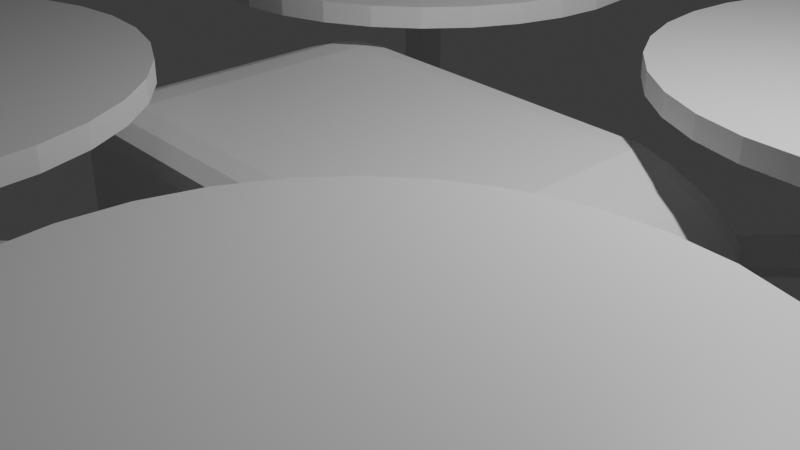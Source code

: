 # Source: Drone.blend  (saved by Blender 4.1.24; exported with 4.5.12 LTS)
import bpy
from mathutils import Matrix  # noqa: F401  (used for matrix-valued properties, if any)

bpy.ops.wm.read_factory_settings(use_empty=True)
scene = bpy.context.scene
scene.name = 'Scene'

# ---- collections
col_collection = bpy.data.collections.new('Collection'); scene.collection.children.link(col_collection)

# ---- materials (node trees are filled in below, after node groups)
mat_body = bpy.data.materials.new('Body')
mat_body.alpha_threshold = 0.0
mat_body.use_transparent_shadow = False
mat_body.roughness = 0.5
mat_body.line_color = (0.0, 0.0, 0.0, 1.0)
mat_rotors = bpy.data.materials.new('Rotors')
mat_rotors.use_transparent_shadow = False

# ---- material node trees
mat_body.use_nodes = True; mat_body.node_tree.nodes.clear()
_N = mat_body.node_tree.nodes; _L = mat_body.node_tree.links
n0 = _N.new('ShaderNodeOutputMaterial'); n0.name = 'Material Output'; n0.location = (300, 300)
n1 = _N.new('ShaderNodeBsdfPrincipled'); n1.name = 'Principled BSDF'; n1.location = (10, 300)
n1.inputs[3].default_value = 1.45
_L.new(n1.outputs[0], n0.inputs[0])
n0.is_active_output = True
mat_rotors.use_nodes = True; mat_rotors.node_tree.nodes.clear()
_N = mat_rotors.node_tree.nodes; _L = mat_rotors.node_tree.links
n0 = _N.new('ShaderNodeBsdfPrincipled'); n0.name = 'Principled BSDF'; n0.location = (10, 300)
n1 = _N.new('ShaderNodeOutputMaterial'); n1.name = 'Material Output'; n1.location = (300, 300)
_L.new(n0.outputs[0], n1.inputs[0])
n1.is_active_output = True

# ---- world
world_world = bpy.data.worlds.new('World'); scene.world = world_world
world_world.use_nodes = True; world_world.node_tree.nodes.clear()
_N = world_world.node_tree.nodes; _L = world_world.node_tree.links
n0 = _N.new('ShaderNodeOutputWorld'); n0.name = 'World Output'; n0.location = (300, 300)
n1 = _N.new('ShaderNodeBackground'); n1.name = 'Background'; n1.location = (10, 300)
n1.inputs[0].default_value = (0.05088, 0.05088, 0.05088, 1.0)
_L.new(n1.outputs[0], n0.inputs[0])
n0.is_active_output = True
world_world.color = (0.05088, 0.05088, 0.05088)
world_world.use_sun_shadow = False
world_world.sun_shadow_jitter_overblur = 0.0

# ---- cameras
cam_camera = bpy.data.cameras.new('Camera')
cam_camera.clip_end = 100.0
cam_camera.ortho_scale = 7.314

# ---- lights
light_light = bpy.data.lights.new('Light', 'POINT')
light_light.transmission_factor = 0.0
light_light.energy = 1000.0
light_light.shadow_soft_size = 0.1
light_light.shadow_maximum_resolution = 0.006
light_light.use_absolute_resolution = True

# ---- meshes
me_cube = bpy.data.meshes.new('Cube')
me_cube.from_pydata([(0.7535, 1.0, -1.0), (1.0, 0.7535, -1.0), (0.8768, 0.967, -1.0), (0.967, 0.8768, -1.0), (1.0, -0.7535, -1.0), (0.7535, -1.0, -1.0), (0.967, -0.8768, -1.0), (0.8768, -0.967, -1.0), (-0.7535, 1.0, 0.7256), (-1.0, 0.7535, 0.7535), (-0.7549, 0.7535, 0.9737), (-0.8763, 0.9671, 0.7393), (-0.754, 0.9671, 0.8492), (-0.8716, 0.9351, 0.857), (-0.9675, 0.7535, 0.8734), (-0.9668, 0.8766, 0.7495), (-0.9353, 0.8714, 0.8642), (-0.7545, 0.8766, 0.9403), (-0.8776, 0.7535, 0.9542), (-0.8719, 0.8714, 0.9211), (-1.0, 0.7535, -1.0), (-0.7535, 1.0, -1.0), (-0.967, 0.8768, -1.0), (-0.8768, 0.967, -1.0), (-0.7535, -1.0, 0.7256), (-0.7549, -0.7535, 0.9737), (-1.0, -0.7535, 0.7535), (-0.754, -0.9671, 0.8492), (-0.8763, -0.9671, 0.7393), (-0.8716, -0.9351, 0.857), (-0.8776, -0.7535, 0.9542), (-0.7545, -0.8766, 0.9403), (-0.8719, -0.8714, 0.9211), (-0.9668, -0.8766, 0.7495), (-0.9675, -0.7535, 0.8734), (-0.9353, -0.8714, 0.8642), (-0.7535, -1.0, -1.0), (-1.0, -0.7535, -1.0), (-0.8768, -0.967, -1.0), (-0.967, -0.8768, -1.0), (0.4471, 1.0, 0.5967), (0.5562, 0.7535, 0.8329), (0.5016, 0.967, 0.7148), (0.5416, 0.8768, 0.8012), (0.7535, 1.0, -0.06898), (1.0, 0.7535, -0.05476), (0.8768, 0.967, -0.06187), (0.967, 0.8768, -0.05667), (0.5069, 1.0, 0.5399), (0.6933, 0.7535, 0.7028), (0.6001, 0.967, 0.6214), (0.6684, 0.8768, 0.681), (0.6055, 1.0, 0.4032), (0.8171, 0.7535, 0.5313), (0.7113, 0.967, 0.4672), (0.7887, 0.8768, 0.5141), (0.6859, 1.0, 0.2424), (0.9152, 0.7535, 0.3349), (0.8006, 0.967, 0.2887), (0.8845, 0.8768, 0.3225), (0.7361, 1.0, 0.08162), (0.9783, 0.7535, 0.133), (0.8572, 0.967, 0.1073), (0.9458, 0.8768, 0.1261), (0.7535, -1.0, -0.06898), (1.0, -0.7535, -0.05476), (0.8768, -0.967, -0.06187), (0.967, -0.8768, -0.05667), (0.4471, -1.0, 0.5967), (0.5562, -0.7535, 0.8329), (0.5016, -0.967, 0.7148), (0.5416, -0.8768, 0.8012), (0.7361, -1.0, 0.08162), (0.9783, -0.7535, 0.133), (0.8572, -0.967, 0.1073), (0.9458, -0.8768, 0.1261), (0.6859, -1.0, 0.2424), (0.9152, -0.7535, 0.3349), (0.8006, -0.967, 0.2887), (0.8845, -0.8768, 0.3225), (0.6055, -1.0, 0.4032), (0.8171, -0.7535, 0.5313), (0.7113, -0.967, 0.4672), (0.7887, -0.8768, 0.5141), (0.5069, -1.0, 0.5399), (0.6933, -0.7535, 0.7028), (0.6001, -0.967, 0.6214), (0.6684, -0.8768, 0.681), (-0.7549, -0.3768, 0.9737), (-0.7549, -0.2261, 0.9737), (-0.7549, 0.2261, 0.9737), (-0.7549, 0.3768, 0.9737), (-0.8776, 0.3768, 0.9542), (-0.8776, 0.2261, 0.9542), (-0.8776, -0.2261, 0.9542), (-0.8776, -0.3768, 0.9542), (-0.9675, 0.3768, 0.8734), (-0.9675, 0.2261, 0.8734), (-0.9675, -0.2261, 0.8734), (-0.9675, -0.3768, 0.8734), (-1.0, 0.3768, 0.7535), (-1.0, 0.2261, 0.7535), (-1.0, -0.2261, 0.7535), (-1.0, -0.3768, 0.7535), (-1.0, -0.3768, -1.0), (-1.0, -0.2261, -1.0), (-1.0, 0.2261, -1.0), (-1.0, 0.3768, -1.0), (1.0, 0.3768, -1.0), (1.0, 0.2261, -1.0), (1.0, -0.2261, -1.0), (1.0, -0.3768, -1.0), (1.0, 0.3768, -0.05476), (1.0, 0.2261, -0.05476), (1.0, -0.2261, -0.05476), (1.0, -0.3768, -0.05476), (0.5562, -0.3768, 0.8329), (0.5562, -0.2261, 0.8329), (0.5562, 0.2261, 0.8329), (0.5562, 0.3768, 0.8329), (0.6933, -0.3768, 0.7028), (0.6933, -0.2261, 0.7028), (0.6933, 0.2261, 0.7028), (0.6933, 0.3768, 0.7028), (0.9783, 0.3768, 0.133), (0.9783, 0.2261, 0.133), (0.9783, -0.2261, 0.133), (0.9783, -0.3768, 0.133), (0.8171, -0.3768, 0.5313), (0.8171, -0.2261, 0.5313), (0.8171, 0.2261, 0.5313), (0.8171, 0.3768, 0.5313), (0.9152, -0.3768, 0.3349), (0.9152, -0.2261, 0.3349), (0.9152, 0.2261, 0.3349), (0.9152, 0.3768, 0.3349), (0.6667, 0.3768, -1.0), (-0.6667, 0.3768, -1.0), (0.6667, 0.2261, -1.0), (-0.6667, 0.2261, -1.0), (0.6667, -0.2261, -1.0), (-0.6667, -0.2261, -1.0), (0.6667, -0.3768, -1.0), (-0.6667, -0.3768, -1.0), (0.5202, 0.5018, -1.265), (-0.5202, 0.5018, -1.265), (0.5202, 0.3511, -1.265), (-0.5202, 0.3511, -1.265), (0.5202, -0.3511, -1.265), (-0.5202, -0.3511, -1.265), (0.5202, -0.5018, -1.265), (-0.5202, -0.5018, -1.265)], [], [(116, 69, 85, 120), (116, 88, 25, 69), (107, 100, 9, 20), (5, 64, 72, 76, 80, 84, 68, 24, 36), (8, 40, 48, 52, 56, 60, 44, 0, 21), (127, 73, 65, 115), (128, 81, 77, 132), (132, 77, 73, 127), (120, 85, 81, 128), (111, 115, 65, 4), (8, 11, 13, 12), (11, 15, 16, 13), (9, 14, 16, 15), (14, 18, 19, 16), (10, 17, 19, 18), (17, 12, 13, 19), (13, 16, 19), (24, 27, 29, 28), (27, 31, 32, 29), (25, 30, 32, 31), (30, 34, 35, 32), (26, 33, 35, 34), (33, 28, 29, 35), (29, 32, 35), (36, 24, 28, 38), (38, 28, 33, 39), (39, 33, 26, 37), (8, 21, 23, 11), (11, 23, 22, 15), (15, 22, 20, 9), (91, 10, 18, 92), (92, 18, 14, 96), (96, 14, 9, 100), (48, 40, 42, 50), (50, 42, 43, 51), (51, 43, 41, 49), (68, 84, 86, 70), (70, 86, 87, 71), (71, 87, 85, 69), (52, 48, 50, 54), (54, 50, 51, 55), (55, 51, 49, 53), (84, 80, 82, 86), (86, 82, 83, 87), (87, 83, 81, 85), (56, 52, 54, 58), (58, 54, 55, 59), (59, 55, 53, 57), (80, 76, 78, 82), (82, 78, 79, 83), (83, 79, 77, 81), (60, 56, 58, 62), (62, 58, 59, 63), (63, 59, 57, 61), (76, 72, 74, 78), (78, 74, 75, 79), (79, 75, 73, 77), (44, 60, 62, 46), (46, 62, 63, 47), (47, 63, 61, 45), (72, 64, 66, 74), (74, 66, 67, 75), (75, 67, 65, 73), (10, 41, 43, 17), (17, 43, 42, 12), (12, 42, 40, 8), (45, 1, 3, 47), (47, 3, 2, 46), (46, 2, 0, 44), (64, 5, 7, 66), (66, 7, 6, 67), (67, 6, 4, 65), (24, 68, 70, 27), (27, 70, 71, 31), (31, 71, 69, 25), (104, 143, 142, 111, 4, 6, 7, 5, 36, 38, 39, 37), (20, 22, 23, 21, 0, 2, 3, 1, 108, 136, 137, 107), (136, 108, 109, 138), (138, 109, 110, 140), (140, 110, 111, 142), (34, 99, 103, 26), (99, 98, 102, 103), (98, 97, 101, 102), (97, 96, 100, 101), (30, 95, 99, 34), (95, 94, 98, 99), (94, 93, 97, 98), (93, 92, 96, 97), (25, 88, 95, 30), (88, 89, 94, 95), (89, 90, 93, 94), (90, 91, 92, 93), (1, 45, 112, 108), (108, 112, 113, 109), (109, 113, 114, 110), (110, 114, 115, 111), (49, 123, 131, 53), (123, 122, 130, 131), (122, 121, 129, 130), (121, 120, 128, 129), (57, 135, 124, 61), (135, 134, 125, 124), (134, 133, 126, 125), (133, 132, 127, 126), (53, 131, 135, 57), (131, 130, 134, 135), (130, 129, 133, 134), (129, 128, 132, 133), (61, 124, 112, 45), (124, 125, 113, 112), (125, 126, 114, 113), (126, 127, 115, 114), (37, 26, 103, 104), (104, 103, 102, 105), (105, 102, 101, 106), (106, 101, 100, 107), (41, 10, 91, 119), (119, 91, 90, 118), (118, 90, 89, 117), (117, 89, 88, 116), (41, 119, 123, 49), (119, 118, 122, 123), (118, 117, 121, 122), (117, 116, 120, 121), (105, 141, 143, 104), (142, 143, 151, 150), (106, 139, 141, 105), (139, 138, 140, 141), (107, 137, 139, 106), (140, 142, 150, 148), (149, 148, 150, 151), (145, 144, 146, 147), (141, 140, 148, 149), (138, 139, 147, 146), (139, 137, 145, 147), (137, 136, 144, 145), (143, 141, 149, 151), (136, 138, 146, 144)])
_uv = me_cube.uv_layers.new(name='UVMap')
_uv.uv.foreach_set('vector', [0.7082, 0.6815, 0.7082, 0.7192, 0.6801, 0.7192, 0.6801, 0.6815, 0.7082, 0.6815, 0.8487, 0.6815, 0.8487, 0.7192, 0.7082, 0.7192, 0.375, 0.1815, 0.5942, 0.1815, 0.5942, 0.2192, 0.375, 0.2192, 0.375, 0.7808, 0.5219, 0.7835, 0.5444, 0.7872, 0.5655, 0.7963, 0.5829, 0.8106, 0.5946, 0.8275, 0.5986, 0.8369, 0.5939, 0.9723, 0.375, 0.9692, 0.5939, 0.2777, 0.5986, 0.4131, 0.5946, 0.4225, 0.5829, 0.4394, 0.5655, 0.4537, 0.5444, 0.4628, 0.5219, 0.4665, 0.375, 0.4692, 0.375, 0.2808, 0.5638, 0.6815, 0.5638, 0.7192, 0.5325, 0.7192, 0.5325, 0.6815, 0.6498, 0.6815, 0.6498, 0.7192, 0.5975, 0.7192, 0.5975, 0.6815, 0.5975, 0.6815, 0.5975, 0.7192, 0.5638, 0.7192, 0.5638, 0.6815, 0.6801, 0.6815, 0.6801, 0.7192, 0.6498, 0.7192, 0.6498, 0.6815, 0.375, 0.6815, 0.5325, 0.6815, 0.5325, 0.7192, 0.375, 0.7192, 0.5939, 0.2777, 0.594, 0.2641, 0.6088, 0.2644, 0.6094, 0.2772, 0.594, 0.2641, 0.5937, 0.2346, 0.608, 0.2339, 0.6088, 0.2644, 0.5942, 0.2192, 0.6092, 0.2192, 0.608, 0.2339, 0.5937, 0.2346, 0.6092, 0.2192, 0.625, 0.2192, 0.625, 0.2339, 0.608, 0.2339, 0.8487, 0.5308, 0.8483, 0.5, 0.875, 0.5161, 0.875, 0.5308, 0.625, 0.2767, 0.6094, 0.2772, 0.6088, 0.2644, 0.625, 0.25, 0.6071, 0.2419, 0.608, 0.2339, 0.625, 0.2339, 0.5939, 0.9723, 0.6094, 0.9728, 0.6071, 1.0, 0.5924, 1.0, 0.6094, 0.9728, 0.625, 0.9733, 0.625, 1.0, 0.6071, 1.0, 0.8487, 0.7192, 0.875, 0.7192, 0.875, 0.7339, 0.8483, 0.75, 0.625, 0.03081, 0.6092, 0.03081, 0.608, 0.01608, 0.625, 0.01608, 0.5942, 0.03081, 0.5937, 0.01543, 0.608, 0.01608, 0.6092, 0.03081, 0.5937, 0.01543, 0.5924, 0.0, 0.6071, 0.0, 0.608, 0.01608, 0.6071, 0.0, 0.625, 0.01608, 0.608, 0.01608, 0.375, 0.9692, 0.5939, 0.9723, 0.5924, 1.0, 0.375, 1.0, 0.375, 0.0, 0.5924, 0.0, 0.5937, 0.01543, 0.375, 0.01541, 0.375, 0.01541, 0.5937, 0.01543, 0.5942, 0.03081, 0.375, 0.03081, 0.5939, 0.2777, 0.375, 0.2808, 0.375, 0.2654, 0.594, 0.2641, 0.594, 0.2641, 0.375, 0.2654, 0.375, 0.2346, 0.5937, 0.2346, 0.5937, 0.2346, 0.375, 0.2346, 0.375, 0.2192, 0.5942, 0.2192, 0.8487, 0.5685, 0.8487, 0.5308, 0.875, 0.5308, 0.875, 0.5685, 0.625, 0.1815, 0.625, 0.2192, 0.6092, 0.2192, 0.6092, 0.1815, 0.6092, 0.1815, 0.6092, 0.2192, 0.5942, 0.2192, 0.5942, 0.1815, 0.5946, 0.4225, 0.5986, 0.4131, 0.6126, 0.4156, 0.6076, 0.4321, 0.6076, 0.4321, 0.6126, 0.4156, 0.6248, 0.4183, 0.6214, 0.4421, 0.6805, 0.5, 0.7066, 0.5, 0.7082, 0.5308, 0.6801, 0.5308, 0.5986, 0.8369, 0.5946, 0.8275, 0.6076, 0.8179, 0.6126, 0.8344, 0.6126, 0.8344, 0.6076, 0.8179, 0.6214, 0.8079, 0.6248, 0.8317, 0.7066, 0.75, 0.6805, 0.75, 0.6801, 0.7192, 0.7082, 0.7192, 0.5829, 0.4394, 0.5946, 0.4225, 0.6076, 0.4321, 0.5963, 0.4523, 0.5963, 0.4523, 0.6076, 0.4321, 0.6212, 0.4428, 0.6106, 0.4654, 0.6501, 0.5, 0.6796, 0.5, 0.6801, 0.5308, 0.6498, 0.5308, 0.5946, 0.8275, 0.5829, 0.8106, 0.5963, 0.7977, 0.6076, 0.8179, 0.6076, 0.8179, 0.5963, 0.7977, 0.6106, 0.7846, 0.6212, 0.8072, 0.6796, 0.75, 0.6501, 0.75, 0.6498, 0.7192, 0.6801, 0.7192, 0.5655, 0.4537, 0.5829, 0.4394, 0.5963, 0.4523, 0.5776, 0.4688, 0.5776, 0.4688, 0.5963, 0.4523, 0.6102, 0.4659, 0.5906, 0.4839, 0.5981, 0.5, 0.6491, 0.5, 0.6498, 0.5308, 0.5975, 0.5308, 0.5829, 0.8106, 0.5655, 0.7963, 0.5776, 0.7812, 0.5963, 0.7977, 0.5963, 0.7977, 0.5776, 0.7812, 0.5906, 0.7661, 0.6102, 0.7841, 0.6491, 0.75, 0.5981, 0.75, 0.5975, 0.7192, 0.6498, 0.7192, 0.5444, 0.4628, 0.5655, 0.4537, 0.5776, 0.4688, 0.5533, 0.4793, 0.5533, 0.4793, 0.5776, 0.4688, 0.59, 0.4843, 0.5627, 0.4958, 0.5643, 0.5, 0.5971, 0.5, 0.5975, 0.5308, 0.5638, 0.5308, 0.5655, 0.7963, 0.5444, 0.7872, 0.5533, 0.7707, 0.5776, 0.7812, 0.5776, 0.7812, 0.5533, 0.7707, 0.5627, 0.7542, 0.59, 0.7657, 0.5971, 0.75, 0.5643, 0.75, 0.5638, 0.7192, 0.5975, 0.7192, 0.5219, 0.4665, 0.5444, 0.4628, 0.5533, 0.4793, 0.5273, 0.4832, 0.5273, 0.4832, 0.5533, 0.4793, 0.5618, 0.496, 0.5328, 0.5, 0.5329, 0.5, 0.5633, 0.5, 0.5638, 0.5308, 0.5325, 0.5308, 0.5444, 0.7872, 0.5219, 0.7835, 0.5273, 0.7668, 0.5533, 0.7707, 0.5533, 0.7707, 0.5273, 0.7668, 0.5328, 0.75, 0.5618, 0.754, 0.5633, 0.75, 0.5329, 0.75, 0.5325, 0.7192, 0.5638, 0.7192, 0.8487, 0.5308, 0.7082, 0.5308, 0.7094, 0.5, 0.8483, 0.5, 0.625, 0.2767, 0.625, 0.4156, 0.6126, 0.4156, 0.6094, 0.2772, 0.6094, 0.2772, 0.6126, 0.4156, 0.5986, 0.4131, 0.5939, 0.2777, 0.5325, 0.5308, 0.375, 0.5308, 0.375, 0.5154, 0.5322, 0.5154, 0.5322, 0.5154, 0.375, 0.5154, 0.375, 0.4846, 0.5273, 0.4832, 0.5273, 0.4832, 0.375, 0.4846, 0.375, 0.4692, 0.5219, 0.4665, 0.5219, 0.7835, 0.375, 0.7808, 0.375, 0.7654, 0.5273, 0.7668, 0.5273, 0.7668, 0.375, 0.7654, 0.375, 0.7346, 0.5322, 0.7346, 0.5322, 0.7346, 0.375, 0.7346, 0.375, 0.7192, 0.5325, 0.7192, 0.5939, 0.9723, 0.5986, 0.8369, 0.6126, 0.8344, 0.6094, 0.9728, 0.6094, 0.9728, 0.6126, 0.8344, 0.625, 0.8344, 0.625, 0.9733, 0.8483, 0.75, 0.7094, 0.75, 0.7082, 0.7192, 0.8487, 0.7192, 0.125, 0.6815, 0.2083, 0.6815, 0.2917, 0.6815, 0.375, 0.6815, 0.375, 0.7192, 0.3709, 0.7346, 0.3596, 0.7459, 0.3442, 0.75, 0.1558, 0.75, 0.1404, 0.7459, 0.1291, 0.7346, 0.125, 0.7192, 0.125, 0.5308, 0.1291, 0.5154, 0.1404, 0.5041, 0.1558, 0.5, 0.3442, 0.5, 0.3596, 0.5041, 0.3709, 0.5154, 0.375, 0.5308, 0.375, 0.5685, 0.2917, 0.5685, 0.2083, 0.5685, 0.125, 0.5685, 0.2917, 0.5685, 0.375, 0.5685, 0.375, 0.6062, 0.2917, 0.6062, 0.2917, 0.6062, 0.375, 0.6062, 0.375, 0.6438, 0.2917, 0.6438, 0.2917, 0.6438, 0.375, 0.6438, 0.375, 0.6815, 0.2917, 0.6815, 0.6092, 0.03081, 0.6092, 0.06849, 0.5942, 0.06849, 0.5942, 0.03081, 0.6092, 0.06849, 0.6092, 0.1062, 0.5942, 0.1062, 0.5942, 0.06849, 0.6092, 0.1062, 0.6092, 0.1438, 0.5942, 0.1438, 0.5942, 0.1062, 0.6092, 0.1438, 0.6092, 0.1815, 0.5942, 0.1815, 0.5942, 0.1438, 0.625, 0.03081, 0.625, 0.06849, 0.6092, 0.06849, 0.6092, 0.03081, 0.625, 0.06849, 0.625, 0.1062, 0.6092, 0.1062, 0.6092, 0.06849, 0.625, 0.1062, 0.625, 0.1438, 0.6092, 0.1438, 0.6092, 0.1062, 0.625, 0.1438, 0.625, 0.1815, 0.6092, 0.1815, 0.6092, 0.1438, 0.8487, 0.7192, 0.8487, 0.6815, 0.875, 0.6815, 0.875, 0.7192, 0.8487, 0.6815, 0.8487, 0.6438, 0.875, 0.6438, 0.875, 0.6815, 0.8487, 0.6438, 0.8487, 0.6062, 0.875, 0.6062, 0.875, 0.6438, 0.8487, 0.6062, 0.8487, 0.5685, 0.875, 0.5685, 0.875, 0.6062, 0.375, 0.5308, 0.5325, 0.5308, 0.5325, 0.5685, 0.375, 0.5685, 0.375, 0.5685, 0.5325, 0.5685, 0.5325, 0.6062, 0.375, 0.6062, 0.375, 0.6062, 0.5325, 0.6062, 0.5325, 0.6438, 0.375, 0.6438, 0.375, 0.6438, 0.5325, 0.6438, 0.5325, 0.6815, 0.375, 0.6815, 0.6801, 0.5308, 0.6801, 0.5685, 0.6498, 0.5685, 0.6498, 0.5308, 0.6801, 0.5685, 0.6801, 0.6062, 0.6498, 0.6062, 0.6498, 0.5685, 0.6801, 0.6062, 0.6801, 0.6438, 0.6498, 0.6438, 0.6498, 0.6062, 0.6801, 0.6438, 0.6801, 0.6815, 0.6498, 0.6815, 0.6498, 0.6438, 0.5975, 0.5308, 0.5975, 0.5685, 0.5638, 0.5685, 0.5638, 0.5308, 0.5975, 0.5685, 0.5975, 0.6062, 0.5638, 0.6062, 0.5638, 0.5685, 0.5975, 0.6062, 0.5975, 0.6438, 0.5638, 0.6438, 0.5638, 0.6062, 0.5975, 0.6438, 0.5975, 0.6815, 0.5638, 0.6815, 0.5638, 0.6438, 0.6498, 0.5308, 0.6498, 0.5685, 0.5975, 0.5685, 0.5975, 0.5308, 0.6498, 0.5685, 0.6498, 0.6062, 0.5975, 0.6062, 0.5975, 0.5685, 0.6498, 0.6062, 0.6498, 0.6438, 0.5975, 0.6438, 0.5975, 0.6062, 0.6498, 0.6438, 0.6498, 0.6815, 0.5975, 0.6815, 0.5975, 0.6438, 0.5638, 0.5308, 0.5638, 0.5685, 0.5325, 0.5685, 0.5325, 0.5308, 0.5638, 0.5685, 0.5638, 0.6062, 0.5325, 0.6062, 0.5325, 0.5685, 0.5638, 0.6062, 0.5638, 0.6438, 0.5325, 0.6438, 0.5325, 0.6062, 0.5638, 0.6438, 0.5638, 0.6815, 0.5325, 0.6815, 0.5325, 0.6438, 0.375, 0.03081, 0.5942, 0.03081, 0.5942, 0.06849, 0.375, 0.06849, 0.375, 0.06849, 0.5942, 0.06849, 0.5942, 0.1062, 0.375, 0.1062, 0.375, 0.1062, 0.5942, 0.1062, 0.5942, 0.1438, 0.375, 0.1438, 0.375, 0.1438, 0.5942, 0.1438, 0.5942, 0.1815, 0.375, 0.1815, 0.7082, 0.5308, 0.8487, 0.5308, 0.8487, 0.5685, 0.7082, 0.5685, 0.7082, 0.5685, 0.8487, 0.5685, 0.8487, 0.6062, 0.7082, 0.6062, 0.7082, 0.6062, 0.8487, 0.6062, 0.8487, 0.6438, 0.7082, 0.6438, 0.7082, 0.6438, 0.8487, 0.6438, 0.8487, 0.6815, 0.7082, 0.6815, 0.7082, 0.5308, 0.7082, 0.5685, 0.6801, 0.5685, 0.6801, 0.5308, 0.7082, 0.5685, 0.7082, 0.6062, 0.6801, 0.6062, 0.6801, 0.5685, 0.7082, 0.6062, 0.7082, 0.6438, 0.6801, 0.6438, 0.6801, 0.6062, 0.7082, 0.6438, 0.7082, 0.6815, 0.6801, 0.6815, 0.6801, 0.6438, 0.125, 0.6438, 0.2083, 0.6438, 0.2083, 0.6815, 0.125, 0.6815, 0.2917, 0.6815, 0.2083, 0.6815, 0.2083, 0.6815, 0.2917, 0.6815, 0.125, 0.6062, 0.2083, 0.6062, 0.2083, 0.6438, 0.125, 0.6438, 0.2083, 0.6062, 0.2917, 0.6062, 0.2917, 0.6438, 0.2083, 0.6438, 0.125, 0.5685, 0.2083, 0.5685, 0.2083, 0.6062, 0.125, 0.6062, 0.2917, 0.6438, 0.2917, 0.6815, 0.2917, 0.6815, 0.2917, 0.6438, 0.2083, 0.6438, 0.2917, 0.6438, 0.2917, 0.6815, 0.2083, 0.6815, 0.2083, 0.5685, 0.2917, 0.5685, 0.2917, 0.6062, 0.2083, 0.6062, 0.2083, 0.6438, 0.2917, 0.6438, 0.2917, 0.6438, 0.2083, 0.6438, 0.2917, 0.6062, 0.2083, 0.6062, 0.2083, 0.6062, 0.2917, 0.6062, 0.2083, 0.6062, 0.2083, 0.5685, 0.2083, 0.5685, 0.2083, 0.6062, 0.2083, 0.5685, 0.2917, 0.5685, 0.2917, 0.5685, 0.2083, 0.5685, 0.2083, 0.6815, 0.2083, 0.6438, 0.2083, 0.6438, 0.2083, 0.6815, 0.2917, 0.5685, 0.2917, 0.6062, 0.2917, 0.6062, 0.2917, 0.5685])
me_cube.materials.append(mat_body)
me_cube.use_mirror_vertex_groups = False
me_cube.update()
me_circle_001 = bpy.data.meshes.new('Circle.001')
me_circle_001.from_pydata([(0.0, 1.0, 0.0), (-0.1951, 0.9808, 0.0), (-0.3827, 0.9239, 0.0), (-0.5556, 0.8315, 0.0), (-0.7071, 0.7071, 0.0), (-0.8315, 0.5556, 0.0), (-0.9239, 0.3827, 0.0), (-0.9808, 0.1951, 0.0), (-1.0, 0.0, 0.0), (-0.9808, -0.1951, 0.0), (-0.9239, -0.3827, 0.0), (-0.8315, -0.5556, 0.0), (-0.7071, -0.7071, 0.0), (-0.5556, -0.8315, 0.0), (-0.3827, -0.9239, 0.0), (-0.1951, -0.9808, 0.0), (0.0, -1.0, 0.0), (0.1951, -0.9808, 0.0), (0.3827, -0.9239, 0.0), (0.5556, -0.8315, 0.0), (0.7071, -0.7071, 0.0), (0.8315, -0.5556, 0.0), (0.9239, -0.3827, 0.0), (0.9808, -0.1951, 0.0), (1.0, 0.0, 0.0), (0.9808, 0.1951, 0.0), (0.9239, 0.3827, 0.0), (0.8315, 0.5556, 0.0), (0.7071, 0.7071, 0.0), (0.5556, 0.8315, 0.0), (0.3827, 0.9239, 0.0), (0.1951, 0.9808, 0.0), (-0.1951, 0.9808, 0.125), (0.0, 1.0, 0.125), (-0.3827, 0.9239, 0.125), (-0.5556, 0.8315, 0.125), (-0.7071, 0.7071, 0.125), (-0.8315, 0.5556, 0.125), (-0.9239, 0.3827, 0.125), (-0.9808, 0.1951, 0.125), (-1.0, 0.0, 0.125), (-0.9808, -0.1951, 0.125), (-0.9239, -0.3827, 0.125), (-0.8315, -0.5556, 0.125), (-0.7071, -0.7071, 0.125), (-0.5556, -0.8315, 0.125), (-0.3827, -0.9239, 0.125), (-0.1951, -0.9808, 0.125), (0.0, -1.0, 0.125), (0.1951, -0.9808, 0.125), (0.3827, -0.9239, 0.125), (0.5556, -0.8315, 0.125), (0.7071, -0.7071, 0.125), (0.8315, -0.5556, 0.125), (0.9239, -0.3827, 0.125), (0.9808, -0.1951, 0.125), (1.0, 0.0, 0.125), (0.9808, 0.1951, 0.125), (0.9239, 0.3827, 0.125), (0.8315, 0.5556, 0.125), (0.7071, 0.7071, 0.125), (0.5556, 0.8315, 0.125), (0.3827, 0.9239, 0.125), (0.1951, 0.9808, 0.125)], [], [(1, 0, 31, 30, 29, 28, 27, 26, 25, 24, 23, 22, 21, 20, 19, 18, 17, 16, 15, 14, 13, 12, 11, 10, 9, 8, 7, 6, 5, 4, 3, 2), (32, 34, 35, 36, 37, 38, 39, 40, 41, 42, 43, 44, 45, 46, 47, 48, 49, 50, 51, 52, 53, 54, 55, 56, 57, 58, 59, 60, 61, 62, 63, 33), (4, 5, 37, 36), (31, 0, 33, 63), (18, 19, 51, 50), (5, 6, 38, 37), (19, 20, 52, 51), (6, 7, 39, 38), (20, 21, 53, 52), (7, 8, 40, 39), (21, 22, 54, 53), (8, 9, 41, 40), (22, 23, 55, 54), (9, 10, 42, 41), (23, 24, 56, 55), (10, 11, 43, 42), (24, 25, 57, 56), (11, 12, 44, 43), (25, 26, 58, 57), (12, 13, 45, 44), (26, 27, 59, 58), (13, 14, 46, 45), (0, 1, 32, 33), (27, 28, 60, 59), (14, 15, 47, 46), (1, 2, 34, 32), (28, 29, 61, 60), (15, 16, 48, 47), (2, 3, 35, 34), (29, 30, 62, 61), (16, 17, 49, 48), (3, 4, 36, 35), (30, 31, 63, 62), (17, 18, 50, 49)])
_uv = me_circle_001.uv_layers.new(name='UVMap')
_uv.uv.foreach_set('vector', [0.0, 0.0, 0.0, 0.0, 0.0, 0.0, 0.0, 0.0, 0.0, 0.0, 0.0, 0.0, 0.0, 0.0, 0.0, 0.0, 0.0, 0.0, 0.0, 0.0, 0.0, 0.0, 0.0, 0.0, 0.0, 0.0, 0.0, 0.0, 0.0, 0.0, 0.0, 0.0, 0.0, 0.0, 0.0, 0.0, 0.0, 0.0, 0.0, 0.0, 0.0, 0.0, 0.0, 0.0, 0.0, 0.0, 0.0, 0.0, 0.0, 0.0, 0.0, 0.0, 0.0, 0.0, 0.0, 0.0, 0.0, 0.0, 0.0, 0.0, 0.0, 0.0, 0.0, 0.0, 0.0, 0.0, 0.0, 0.0, 0.0, 0.0, 0.0, 0.0, 0.0, 0.0, 0.0, 0.0, 0.0, 0.0, 0.0, 0.0, 0.0, 0.0, 0.0, 0.0, 0.0, 0.0, 0.0, 0.0, 0.0, 0.0, 0.0, 0.0, 0.0, 0.0, 0.0, 0.0, 0.0, 0.0, 0.0, 0.0, 0.0, 0.0, 0.0, 0.0, 0.0, 0.0, 0.0, 0.0, 0.0, 0.0, 0.0, 0.0, 0.0, 0.0, 0.0, 0.0, 0.0, 0.0, 0.0, 0.0, 0.0, 0.0, 0.0, 0.0, 0.0, 0.0, 0.0, 0.0, 0.0, 0.0, 0.0, 0.0, 0.0, 0.0, 0.0, 0.0, 0.0, 0.0, 0.0, 0.0, 0.0, 0.0, 0.0, 0.0, 0.0, 0.0, 0.0, 0.0, 0.0, 0.0, 0.0, 0.0, 0.0, 0.0, 0.0, 0.0, 0.0, 0.0, 0.0, 0.0, 0.0, 0.0, 0.0, 0.0, 0.0, 0.0, 0.0, 0.0, 0.0, 0.0, 0.0, 0.0, 0.0, 0.0, 0.0, 0.0, 0.0, 0.0, 0.0, 0.0, 0.0, 0.0, 0.0, 0.0, 0.0, 0.0, 0.0, 0.0, 0.0, 0.0, 0.0, 0.0, 0.0, 0.0, 0.0, 0.0, 0.0, 0.0, 0.0, 0.0, 0.0, 0.0, 0.0, 0.0, 0.0, 0.0, 0.0, 0.0, 0.0, 0.0, 0.0, 0.0, 0.0, 0.0, 0.0, 0.0, 0.0, 0.0, 0.0, 0.0, 0.0, 0.0, 0.0, 0.0, 0.0, 0.0, 0.0, 0.0, 0.0, 0.0, 0.0, 0.0, 0.0, 0.0, 0.0, 0.0, 0.0, 0.0, 0.0, 0.0, 0.0, 0.0, 0.0, 0.0, 0.0, 0.0, 0.0, 0.0, 0.0, 0.0, 0.0, 0.0, 0.0, 0.0, 0.0, 0.0, 0.0, 0.0, 0.0, 0.0, 0.0, 0.0, 0.0, 0.0, 0.0, 0.0, 0.0, 0.0, 0.0, 0.0, 0.0, 0.0, 0.0, 0.0, 0.0, 0.0, 0.0, 0.0, 0.0, 0.0, 0.0, 0.0, 0.0, 0.0, 0.0, 0.0, 0.0, 0.0, 0.0, 0.0, 0.0, 0.0, 0.0, 0.0, 0.0, 0.0, 0.0, 0.0, 0.0, 0.0, 0.0, 0.0, 0.0, 0.0, 0.0, 0.0, 0.0, 0.0, 0.0, 0.0, 0.0, 0.0, 0.0, 0.0, 0.0, 0.0, 0.0, 0.0, 0.0, 0.0, 0.0, 0.0, 0.0, 0.0, 0.0, 0.0, 0.0, 0.0, 0.0, 0.0, 0.0, 0.0, 0.0, 0.0, 0.0, 0.0, 0.0, 0.0, 0.0, 0.0, 0.0, 0.0, 0.0, 0.0, 0.0, 0.0, 0.0, 0.0, 0.0, 0.0, 0.0, 0.0, 0.0, 0.0, 0.0, 0.0, 0.0, 0.0, 0.0, 0.0, 0.0, 0.0, 0.0, 0.0, 0.0, 0.0, 0.0, 0.0, 0.0, 0.0, 0.0, 0.0, 0.0, 0.0, 0.0, 0.0, 0.0, 0.0, 0.0, 0.0, 0.0, 0.0, 0.0, 0.0])
me_circle_001.materials.append(mat_rotors)
me_circle_001.update()

# ---- curves / text
cu_nurbspath = bpy.data.curves.new('NurbsPath', 'CURVE')
cu_nurbspath.dimensions = '3D'
_sp = cu_nurbspath.splines.new('NURBS'); _sp.points.add(8)
_sp.points.foreach_set('co', [-2.0, 0.0, 0.0, 1.0, -1.0, 0.0, 0.0, 1.0, 0.0, 0.0, 0.0, 1.0, 0.0, 0.0, 0.0, 1.0, 0.0, 0.0, 0.0, 1.0, 1.0, 0.0, 0.0, 1.0, 1.0, 0.0, -0.5128, 1.0, 1.0, 0.0, 0.0, 1.0, 1.0, 0.0, 1.744, 1.0])
_sp.order_v = 0
_sp.use_endpoint_u = True
_sp.use_smooth = False
cu_nurbspath.materials.append(mat_body)
cu_nurbspath.use_path = True
cu_nurbspath.bevel_mode = 'PROFILE'
cu_nurbspath.bevel_profile.use_clip = True
cu_nurbspath.bevel_resolution = 0
cu_nurbspath.bevel_depth = 0.25
cu_nurbspath.fill_mode = 'FULL'
cu_nurbspath.use_fill_caps = True

# ---- objects
ob_cube = bpy.data.objects.new('Cube', me_cube)
ob_light = bpy.data.objects.new('Light', light_light)
ob_camera = bpy.data.objects.new('Camera', cam_camera)
ob_nurbspath = bpy.data.objects.new('NurbsPath', cu_nurbspath)
ob_circle = bpy.data.objects.new('Circle', me_circle_001)

# ---- transforms, parenting, visibility, modifiers, constraints
ob_cube.location = (0.0, 0.0, 0.0)
ob_cube.scale = (3.0, 2.0, 1.0)
ob_cube.lock_rotations_4d = False
ob_cube.empty_display_type = 'ARROWS'
ob_cube.lineart.crease_threshold = 0.0
ob_light.location = (4.076, 1.005, 5.904)
ob_light.rotation_euler = (0.6503, 0.05522, 1.866)
ob_light.lock_rotations_4d = False
ob_light.empty_display_type = 'ARROWS'
ob_light.color = (0.0, 0.0, 0.0, 0.0)
ob_light.lineart.crease_threshold = 0.0
ob_camera.location = (7.359, -6.926, 4.958)
ob_camera.rotation_euler = (1.109, 0.0, 0.8149)
ob_camera.lock_rotations_4d = False
ob_camera.empty_display_type = 'ARROWS'
ob_camera.color = (0.0, 0.0, 0.0, 0.0)
ob_camera.display_type = 'WIRE'
ob_camera.lineart.crease_threshold = 0.0
ob_nurbspath.location = (2.967, 3.225, -0.4668)
ob_nurbspath.rotation_euler = (0.0, -0.0, 0.7854)
_m = ob_nurbspath.modifiers.new('Mirror', 'MIRROR')
_m.use_axis = (True, True, False)
_m.mirror_object = ob_cube
ob_circle.location = (3.674, 3.932, 1.277)
ob_circle.scale = (3.0, 3.0, 2.0)
_m = ob_circle.modifiers.new('Mirror', 'MIRROR')
_m.use_axis = (True, True, False)
_m.mirror_object = ob_cube

# ---- collection membership
col_collection.objects.link(ob_cube)
col_collection.objects.link(ob_light)
col_collection.objects.link(ob_camera)
col_collection.objects.link(ob_nurbspath)
col_collection.objects.link(ob_circle)

# ---- scene / render settings (as saved in the file)
scene.camera = ob_camera
scene.frame_start = 1; scene.frame_end = 250; scene.frame_set(1)
scene.render.engine = 'BLENDER_EEVEE_NEXT'
scene.cycles.sampling_pattern = 'TABULATED_SOBOL'
scene.eevee.taa_render_samples = 1024
scene.eevee.ray_tracing_options.trace_max_roughness = 0.0
bpy.context.view_layer.update()
